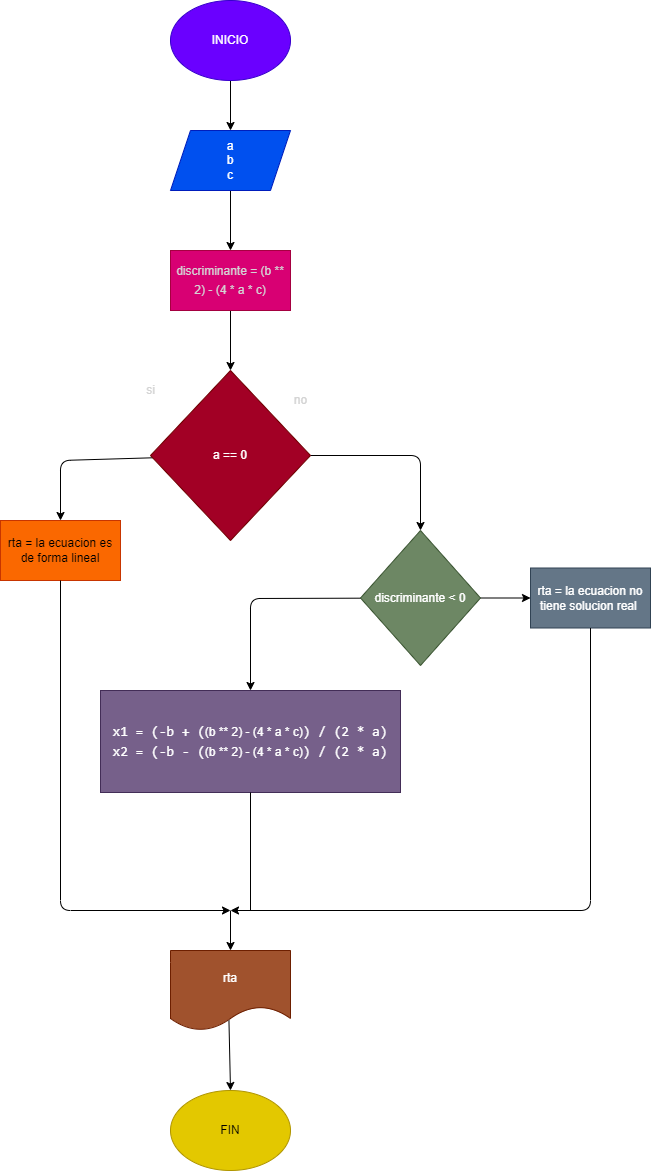

The diagram above was exported from draw.io. Its source (the exported page's mxGraphModel, read from the mxfile embedded in the PNG):
<mxGraphModel dx="1047" dy="873" grid="1" gridSize="10" guides="1" tooltips="1" connect="1" arrows="1" fold="1" page="1" pageScale="1" pageWidth="850" pageHeight="1100" math="0" shadow="0">
  <root>
    <mxCell id="0" />
    <mxCell id="1" parent="0" />
    <mxCell id="4" value="" style="edgeStyle=none;html=1;entryX=0.5;entryY=0;entryDx=0;entryDy=0;" edge="1" parent="1" source="2" target="6">
      <mxGeometry relative="1" as="geometry">
        <mxPoint x="280" y="150" as="targetPoint" />
      </mxGeometry>
    </mxCell>
    <mxCell id="2" value="INICIO" style="ellipse;whiteSpace=wrap;html=1;fillColor=#6a00ff;fontColor=#ffffff;strokeColor=#3700CC;" vertex="1" parent="1">
      <mxGeometry x="220" y="20" width="120" height="80" as="geometry" />
    </mxCell>
    <mxCell id="12" value="" style="edgeStyle=none;html=1;fontFamily=Helvetica;fontSize=12;fontColor=#D4D4D4;" edge="1" parent="1" source="5" target="11">
      <mxGeometry relative="1" as="geometry" />
    </mxCell>
    <mxCell id="5" value="&lt;div style=&quot;line-height: 19px;&quot;&gt;&lt;font color=&quot;#d4d4d4&quot;&gt;discriminante = (b ** 2) - (4 * a * c)&lt;/font&gt;&lt;/div&gt;" style="rounded=0;whiteSpace=wrap;html=1;fillColor=#d80073;fontColor=#ffffff;strokeColor=#A50040;" vertex="1" parent="1">
      <mxGeometry x="220" y="270" width="120" height="60" as="geometry" />
    </mxCell>
    <mxCell id="9" value="" style="edgeStyle=none;html=1;" edge="1" parent="1" source="6" target="5">
      <mxGeometry relative="1" as="geometry" />
    </mxCell>
    <mxCell id="6" value="a&lt;br&gt;b&lt;br&gt;c" style="shape=parallelogram;perimeter=parallelogramPerimeter;whiteSpace=wrap;html=1;fixedSize=1;fillColor=#0050ef;fontColor=#ffffff;strokeColor=#001DBC;" vertex="1" parent="1">
      <mxGeometry x="220" y="150" width="120" height="60" as="geometry" />
    </mxCell>
    <mxCell id="15" value="" style="edgeStyle=none;html=1;fontFamily=Helvetica;fontSize=12;fontColor=#D4D4D4;" edge="1" parent="1" source="11" target="14">
      <mxGeometry relative="1" as="geometry">
        <Array as="points">
          <mxPoint x="110" y="480" />
        </Array>
      </mxGeometry>
    </mxCell>
    <mxCell id="20" value="" style="edgeStyle=none;html=1;fontFamily=Helvetica;fontSize=12;fontColor=#D4D4D4;" edge="1" parent="1" source="11" target="19">
      <mxGeometry relative="1" as="geometry">
        <Array as="points">
          <mxPoint x="470" y="475" />
        </Array>
      </mxGeometry>
    </mxCell>
    <mxCell id="11" value="a == 0" style="rhombus;whiteSpace=wrap;html=1;labelBackgroundColor=none;fontFamily=Helvetica;fontSize=12;fontColor=#ffffff;fillColor=#a20025;strokeColor=#6F0000;" vertex="1" parent="1">
      <mxGeometry x="200" y="390" width="160" height="170" as="geometry" />
    </mxCell>
    <mxCell id="14" value="rta = la ecuacion es de forma lineal" style="rounded=0;whiteSpace=wrap;html=1;labelBackgroundColor=none;fontFamily=Helvetica;fontSize=12;fontColor=#000000;fillColor=#fa6800;strokeColor=#C73500;" vertex="1" parent="1">
      <mxGeometry x="50" y="540" width="120" height="60" as="geometry" />
    </mxCell>
    <mxCell id="16" value="si" style="text;html=1;align=center;verticalAlign=middle;resizable=0;points=[];autosize=1;strokeColor=none;fillColor=none;fontSize=12;fontFamily=Helvetica;fontColor=#D4D4D4;" vertex="1" parent="1">
      <mxGeometry x="185" y="395" width="30" height="30" as="geometry" />
    </mxCell>
    <mxCell id="17" value="no" style="text;html=1;align=center;verticalAlign=middle;resizable=0;points=[];autosize=1;strokeColor=none;fillColor=none;fontSize=12;fontFamily=Helvetica;fontColor=#D4D4D4;" vertex="1" parent="1">
      <mxGeometry x="330" y="405" width="40" height="30" as="geometry" />
    </mxCell>
    <mxCell id="22" value="" style="edgeStyle=none;html=1;fontFamily=Helvetica;fontSize=12;fontColor=#D4D4D4;" edge="1" parent="1" source="19" target="21">
      <mxGeometry relative="1" as="geometry" />
    </mxCell>
    <mxCell id="24" value="" style="edgeStyle=none;html=1;fontFamily=Helvetica;fontSize=12;fontColor=#D4D4D4;" edge="1" parent="1" source="19" target="23">
      <mxGeometry relative="1" as="geometry">
        <Array as="points">
          <mxPoint x="300" y="618" />
        </Array>
      </mxGeometry>
    </mxCell>
    <mxCell id="19" value="discriminante &amp;lt; 0" style="rhombus;whiteSpace=wrap;html=1;labelBackgroundColor=none;fontFamily=Helvetica;fontSize=12;fontColor=#ffffff;fillColor=#6d8764;strokeColor=#3A5431;" vertex="1" parent="1">
      <mxGeometry x="410" y="550" width="120" height="135" as="geometry" />
    </mxCell>
    <mxCell id="21" value="rta = la ecuacion no tiene solucion real&amp;nbsp;" style="whiteSpace=wrap;html=1;fontColor=#ffffff;labelBackgroundColor=none;fontFamily=Helvetica;fontSize=12;fillColor=#647687;strokeColor=#314354;" vertex="1" parent="1">
      <mxGeometry x="580" y="587.5" width="120" height="60" as="geometry" />
    </mxCell>
    <mxCell id="23" value="&lt;div style=&quot;font-family: Consolas, &amp;quot;Courier New&amp;quot;, monospace; font-size: 14px; line-height: 19px;&quot;&gt;&lt;div style=&quot;&quot;&gt;x1 = (-b + (&lt;span style=&quot;font-family: Helvetica; font-size: 12px;&quot;&gt;(b ** 2) - (4 * a * c)&lt;/span&gt;) / (2 * a)&lt;/div&gt;&lt;div style=&quot;&quot;&gt;&lt;span style=&quot;background-color: initial;&quot;&gt;x2 = (-b - (&lt;/span&gt;&lt;span style=&quot;background-color: initial; font-family: Helvetica; font-size: 12px;&quot;&gt;(b ** 2) - (4 * a * c)&lt;/span&gt;&lt;span style=&quot;background-color: initial;&quot;&gt;) / (2 * a)&lt;/span&gt;&lt;/div&gt;&lt;/div&gt;" style="rounded=0;whiteSpace=wrap;html=1;labelBackgroundColor=none;fontFamily=Helvetica;fontSize=12;fontColor=#ffffff;fillColor=#76608a;strokeColor=#432D57;" vertex="1" parent="1">
      <mxGeometry x="150" y="710" width="300" height="102" as="geometry" />
    </mxCell>
    <mxCell id="25" value="" style="endArrow=classic;html=1;fontFamily=Helvetica;fontSize=12;fontColor=#D4D4D4;exitX=0.5;exitY=1;exitDx=0;exitDy=0;" edge="1" parent="1" source="14">
      <mxGeometry width="50" height="50" relative="1" as="geometry">
        <mxPoint x="310" y="730" as="sourcePoint" />
        <mxPoint x="280" y="930" as="targetPoint" />
        <Array as="points">
          <mxPoint x="110" y="930" />
        </Array>
      </mxGeometry>
    </mxCell>
    <mxCell id="26" value="" style="endArrow=classic;html=1;fontFamily=Helvetica;fontSize=12;fontColor=#D4D4D4;exitX=0.5;exitY=1;exitDx=0;exitDy=0;" edge="1" parent="1" source="21">
      <mxGeometry width="50" height="50" relative="1" as="geometry">
        <mxPoint x="310" y="730" as="sourcePoint" />
        <mxPoint x="280" y="930" as="targetPoint" />
        <Array as="points">
          <mxPoint x="640" y="930" />
        </Array>
      </mxGeometry>
    </mxCell>
    <mxCell id="27" value="" style="endArrow=none;html=1;fontFamily=Helvetica;fontSize=12;fontColor=#D4D4D4;exitX=0.5;exitY=1;exitDx=0;exitDy=0;" edge="1" parent="1" source="23">
      <mxGeometry width="50" height="50" relative="1" as="geometry">
        <mxPoint x="310" y="730" as="sourcePoint" />
        <mxPoint x="300" y="930" as="targetPoint" />
      </mxGeometry>
    </mxCell>
    <mxCell id="28" value="" style="endArrow=classic;html=1;fontFamily=Helvetica;fontSize=12;fontColor=#D4D4D4;" edge="1" parent="1" target="29">
      <mxGeometry width="50" height="50" relative="1" as="geometry">
        <mxPoint x="280" y="930" as="sourcePoint" />
        <mxPoint x="280" y="1010" as="targetPoint" />
      </mxGeometry>
    </mxCell>
    <mxCell id="31" value="" style="edgeStyle=none;html=1;fontFamily=Helvetica;fontSize=12;fontColor=#D4D4D4;exitX=0.487;exitY=0.872;exitDx=0;exitDy=0;exitPerimeter=0;" edge="1" parent="1" source="29" target="30">
      <mxGeometry relative="1" as="geometry">
        <mxPoint x="280" y="1050" as="sourcePoint" />
      </mxGeometry>
    </mxCell>
    <mxCell id="29" value="rta" style="shape=document;whiteSpace=wrap;html=1;boundedLbl=1;labelBackgroundColor=none;fontFamily=Helvetica;fontSize=12;fontColor=#ffffff;fillColor=#a0522d;strokeColor=#6D1F00;" vertex="1" parent="1">
      <mxGeometry x="220" y="970" width="120" height="80" as="geometry" />
    </mxCell>
    <mxCell id="30" value="FIN" style="ellipse;whiteSpace=wrap;html=1;labelBackgroundColor=none;fontFamily=Helvetica;fontSize=12;fontColor=#000000;fillColor=#e3c800;strokeColor=#B09500;" vertex="1" parent="1">
      <mxGeometry x="220" y="1110" width="120" height="80" as="geometry" />
    </mxCell>
  </root>
</mxGraphModel>